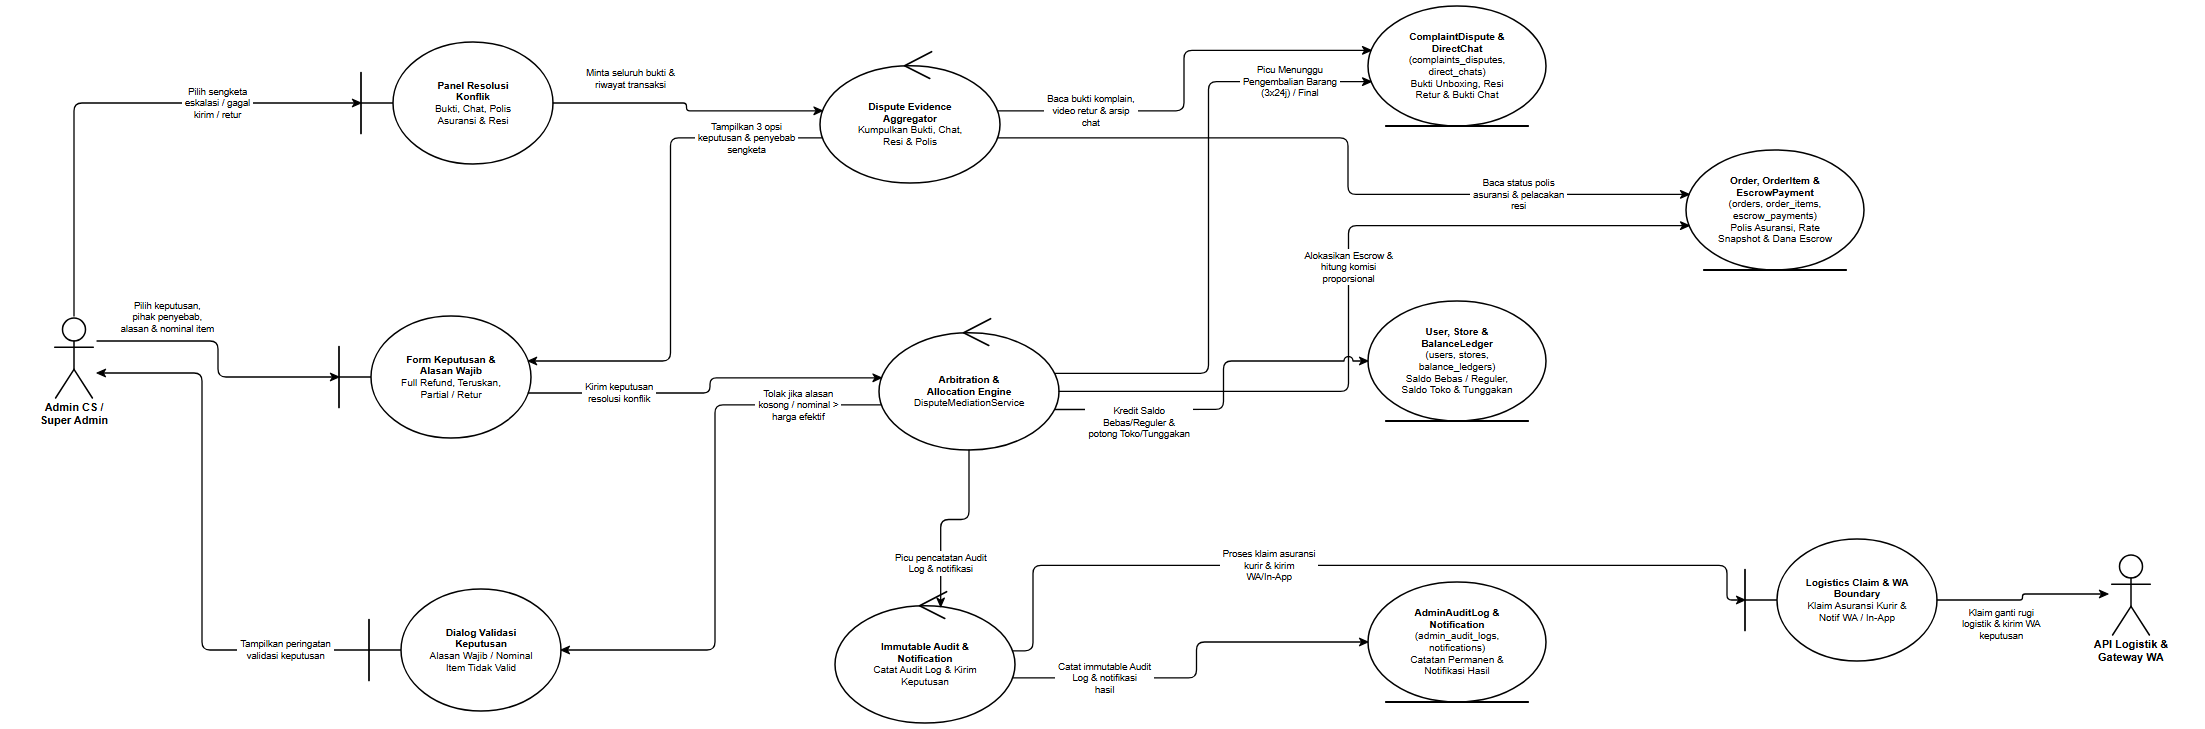

The diagram above was exported from draw.io. Its source (the exported page's mxGraphModel, read from the mxfile embedded in the PNG):
<mxGraphModel dx="2310" dy="830" grid="1" gridSize="10" guides="1" tooltips="1" connect="1" arrows="1" fold="1" page="1" pageScale="1" pageWidth="2310" pageHeight="830" background="#ffffff" math="0" shadow="0">
  <root>
    <mxCell id="0" />
    <mxCell id="1" parent="0" />
    <mxCell id="rd33_A_ADMIN" value="Admin CS /&lt;br&gt;Super Admin" style="shape=umlActor;verticalLabelPosition=bottom;verticalAlign=top;html=1;outlineConnect=0;fillColor=#ffffff;strokeColor=#000000;fontColor=#000000;fontFamily=Helvetica;fontSize=11;fontStyle=1;strokeWidth=1.5;" vertex="1" parent="1">
      <mxGeometry x="99" y="366" width="46" height="82" as="geometry" />
    </mxCell>
    <mxCell id="rd33_B_PANEL" value="&lt;b&gt;Panel Resolusi&lt;/b&gt;&lt;br&gt;&lt;b&gt;Konflik&lt;/b&gt;&lt;br&gt;Bukti, Chat, Polis&lt;br&gt;Asuransi &amp;amp; Resi" style="shape=umlBoundary;whiteSpace=wrap;html=1;align=center;verticalAlign=middle;spacingLeft=36;spacingRight=12;spacingTop=8;spacingBottom=8;fillColor=#ffffff;strokeColor=#000000;fontColor=#000000;fontFamily=Helvetica;fontSize=10;strokeWidth=1.5;" vertex="1" parent="1">
      <mxGeometry x="409" y="92" width="192" height="122" as="geometry" />
    </mxCell>
    <mxCell id="rd33_B_DECIDE" value="&lt;b&gt;Form Keputusan &amp;amp;&lt;/b&gt;&lt;br&gt;&lt;b&gt;Alasan Wajib&lt;/b&gt;&lt;br&gt;Full Refund, Teruskan,&lt;br&gt;Partial / Retur" style="shape=umlBoundary;whiteSpace=wrap;html=1;align=center;verticalAlign=middle;spacingLeft=36;spacingRight=12;spacingTop=8;spacingBottom=8;fillColor=#ffffff;strokeColor=#000000;fontColor=#000000;fontFamily=Helvetica;fontSize=10;strokeWidth=1.5;" vertex="1" parent="1">
      <mxGeometry x="387" y="366" width="192" height="122" as="geometry" />
    </mxCell>
    <mxCell id="rd33_B_ERR" value="&lt;b&gt;Dialog Validasi&lt;/b&gt;&lt;br&gt;&lt;b&gt;Keputusan&lt;/b&gt;&lt;br&gt;Alasan Wajib / Nominal&lt;br&gt;Item Tidak Valid" style="shape=umlBoundary;whiteSpace=wrap;html=1;align=center;verticalAlign=middle;spacingLeft=36;spacingRight=12;spacingTop=8;spacingBottom=8;fillColor=#ffffff;strokeColor=#000000;fontColor=#000000;fontFamily=Helvetica;fontSize=10;strokeWidth=1.5;" vertex="1" parent="1">
      <mxGeometry x="417" y="639" width="192" height="122" as="geometry" />
    </mxCell>
    <mxCell id="rd33_C_REVIEW" value="&lt;b&gt;Dispute Evidence&lt;/b&gt;&lt;br&gt;&lt;b&gt;Aggregator&lt;/b&gt;&lt;br&gt;Kumpulkan Bukti, Chat,&lt;br&gt;Resi &amp;amp; Polis" style="shape=umlControl;whiteSpace=wrap;html=1;align=center;verticalAlign=middle;spacingTop=18;spacingBottom=8;spacingLeft=12;spacingRight=12;fillColor=#ffffff;strokeColor=#000000;fontColor=#000000;fontFamily=Helvetica;fontSize=10;strokeWidth=1.5;" vertex="1" parent="1">
      <mxGeometry x="868" y="99" width="180" height="134" as="geometry" />
    </mxCell>
    <mxCell id="rd33_C_ARB" value="&lt;b&gt;Arbitration &amp;amp;&lt;/b&gt;&lt;br&gt;&lt;b&gt;Allocation Engine&lt;/b&gt;&lt;br&gt;DisputeMediationService" style="shape=umlControl;whiteSpace=wrap;html=1;align=center;verticalAlign=middle;spacingTop=18;spacingBottom=8;spacingLeft=12;spacingRight=12;fillColor=#ffffff;strokeColor=#000000;fontColor=#000000;fontFamily=Helvetica;fontSize=10;strokeWidth=1.5;" vertex="1" parent="1">
      <mxGeometry x="927" y="366" width="180" height="134" as="geometry" />
    </mxCell>
    <mxCell id="rd33_C_AUDIT" value="&lt;b&gt;Immutable Audit &amp;amp;&lt;/b&gt;&lt;br&gt;&lt;b&gt;Notification&lt;/b&gt;&lt;br&gt;Catat Audit Log &amp;amp; Kirim&lt;br&gt;Keputusan" style="shape=umlControl;whiteSpace=wrap;html=1;align=center;verticalAlign=middle;spacingTop=18;spacingBottom=8;spacingLeft=12;spacingRight=12;fillColor=#ffffff;strokeColor=#000000;fontColor=#000000;fontFamily=Helvetica;fontSize=10;strokeWidth=1.5;" vertex="1" parent="1">
      <mxGeometry x="883" y="639" width="180" height="134" as="geometry" />
    </mxCell>
    <mxCell id="rd33_E_DISP_CHAT" value="&lt;b&gt;ComplaintDispute &amp;amp;&lt;/b&gt;&lt;br&gt;&lt;b&gt;DirectChat&lt;/b&gt;&lt;br&gt;(complaints_disputes,&lt;br&gt;direct_chats)&lt;br&gt;Bukti Unboxing, Resi&lt;br&gt;Retur &amp;amp; Bukti Chat" style="shape=umlEntity;whiteSpace=wrap;html=1;align=center;verticalAlign=middle;spacingBottom=8;spacingTop=8;spacingLeft=12;spacingRight=12;fillColor=#ffffff;strokeColor=#000000;fontColor=#000000;fontFamily=Helvetica;fontSize=10;strokeWidth=1.5;" vertex="1" parent="1">
      <mxGeometry x="1416" y="56" width="178" height="120" as="geometry" />
    </mxCell>
    <mxCell id="rd33_E_ORD_ESC" value="&lt;b&gt;Order, OrderItem &amp;amp;&lt;/b&gt;&lt;br&gt;&lt;b&gt;EscrowPayment&lt;/b&gt;&lt;br&gt;(orders, order_items,&lt;br&gt;escrow_payments)&lt;br&gt;Polis Asuransi, Rate&lt;br&gt;Snapshot &amp;amp; Dana Escrow" style="shape=umlEntity;whiteSpace=wrap;html=1;align=center;verticalAlign=middle;spacingBottom=8;spacingTop=8;spacingLeft=12;spacingRight=12;fillColor=#ffffff;strokeColor=#000000;fontColor=#000000;fontFamily=Helvetica;fontSize=10;strokeWidth=1.5;" vertex="1" parent="1">
      <mxGeometry x="1734" y="200" width="178" height="120" as="geometry" />
    </mxCell>
    <mxCell id="rd33_E_WALLET" value="&lt;b&gt;User, Store &amp;amp;&lt;/b&gt;&lt;br&gt;&lt;b&gt;BalanceLedger&lt;/b&gt;&lt;br&gt;(users, stores,&lt;br&gt;balance_ledgers)&lt;br&gt;Saldo Bebas / Reguler,&lt;br&gt;Saldo Toko &amp;amp; Tunggakan" style="shape=umlEntity;whiteSpace=wrap;html=1;align=center;verticalAlign=middle;spacingBottom=8;spacingTop=8;spacingLeft=12;spacingRight=12;fillColor=#ffffff;strokeColor=#000000;fontColor=#000000;fontFamily=Helvetica;fontSize=10;strokeWidth=1.5;" vertex="1" parent="1">
      <mxGeometry x="1416" y="351" width="178" height="120" as="geometry" />
    </mxCell>
    <mxCell id="rd33_E_AUD_NOTIF" value="&lt;b&gt;AdminAuditLog &amp;amp;&lt;/b&gt;&lt;br&gt;&lt;b&gt;Notification&lt;/b&gt;&lt;br&gt;(admin_audit_logs,&lt;br&gt;notifications)&lt;br&gt;Catatan Permanen &amp;amp;&lt;br&gt;Notifikasi Hasil" style="shape=umlEntity;whiteSpace=wrap;html=1;align=center;verticalAlign=middle;spacingBottom=8;spacingTop=8;spacingLeft=12;spacingRight=12;fillColor=#ffffff;strokeColor=#000000;fontColor=#000000;fontFamily=Helvetica;fontSize=10;strokeWidth=1.5;" vertex="1" parent="1">
      <mxGeometry x="1416" y="632" width="178" height="120" as="geometry" />
    </mxCell>
    <mxCell id="rd33_B_EXT_NOTIF" value="&lt;b&gt;Logistics Claim &amp;amp; WA&lt;/b&gt;&lt;br&gt;&lt;b&gt;Boundary&lt;/b&gt;&lt;br&gt;Klaim Asuransi Kurir &amp;amp;&lt;br&gt;Notif WA / In-App" style="shape=umlBoundary;whiteSpace=wrap;html=1;align=center;verticalAlign=middle;spacingLeft=36;spacingRight=12;spacingTop=8;spacingBottom=8;fillColor=#ffffff;strokeColor=#000000;fontColor=#000000;fontFamily=Helvetica;fontSize=10;strokeWidth=1.5;" vertex="1" parent="1">
      <mxGeometry x="1793" y="589" width="192" height="122" as="geometry" />
    </mxCell>
    <mxCell id="rd33_A_EXT" value="API Logistik &amp;&lt;br&gt;Gateway WA" style="shape=umlActor;verticalLabelPosition=bottom;verticalAlign=top;html=1;outlineConnect=0;fillColor=#ffffff;strokeColor=#000000;fontColor=#000000;fontFamily=Helvetica;fontSize=11;fontStyle=1;strokeWidth=1.5;" vertex="1" parent="1">
      <mxGeometry x="2156" y="603" width="46" height="82" as="geometry" />
    </mxCell>
    <mxCell id="rd33_e1" value="Pilih sengketa&lt;br&gt;eskalasi / gagal&lt;br&gt;kirim / retur" style="edgeStyle=none;rounded=1;arcSize=8;jumpStyle=arc;jumpSize=7;orthogonalLoop=1;jettySize=auto;html=1;exitX=0.5;exitY=0;exitDx=0;exitDy=0;exitPerimeter=0;entryX=0;entryY=0.5;entryDx=0;entryDy=0;entryPerimeter=0;endArrow=classic;endFill=1;startArrow=none;strokeColor=#000000;strokeWidth=1.3;fontSize=9.5;fontFamily=Helvetica;fontColor=#000000;labelBackgroundColor=#ffffff;" edge="1" parent="1" source="rd33_A_ADMIN" target="rd33_B_PANEL">
      <mxGeometry x="0.426" relative="1" as="geometry">
        <Array as="points">
          <mxPoint x="122" y="153" />
        </Array>
      </mxGeometry>
    </mxCell>
    <mxCell id="rd33_e2" value="Minta seluruh bukti &amp;&lt;br&gt;riwayat transaksi" style="edgeStyle=none;rounded=1;arcSize=8;jumpStyle=arc;jumpSize=7;orthogonalLoop=1;jettySize=auto;html=1;exitX=1;exitY=0.5;exitDx=0;exitDy=0;exitPerimeter=0;entryX=0.0135;entryY=0.4613;entryDx=0;entryDy=0;entryPerimeter=0;endArrow=classic;endFill=1;startArrow=none;strokeColor=#000000;strokeWidth=1.3;fontSize=9.5;fontFamily=Helvetica;fontColor=#000000;labelBackgroundColor=#ffffff;" edge="1" parent="1" source="rd33_B_PANEL" target="rd33_C_REVIEW">
      <mxGeometry x="-0.4415" relative="1" as="geometry">
        <mxPoint x="0" y="-24" as="offset" />
        <Array as="points">
          <mxPoint x="734.5" y="153" />
          <mxPoint x="734.5" y="160.8" />
        </Array>
      </mxGeometry>
    </mxCell>
    <mxCell id="rd33_e3" value="Baca bukti komplain,&lt;br&gt;video retur &amp; arsip&lt;br&gt;chat" style="edgeStyle=none;rounded=1;arcSize=8;jumpStyle=arc;jumpSize=7;orthogonalLoop=1;jettySize=auto;html=1;exitX=0.9865;exitY=0.4613;exitDx=0;exitDy=0;exitPerimeter=0;entryX=0.0173;entryY=0.3697;entryDx=0;entryDy=0;entryPerimeter=0;endArrow=classic;endFill=1;startArrow=none;strokeColor=#000000;strokeWidth=1.3;fontSize=9.5;fontFamily=Helvetica;fontColor=#000000;labelBackgroundColor=#ffffff;" edge="1" parent="1" source="rd33_C_REVIEW" target="rd33_E_DISP_CHAT">
      <mxGeometry x="-0.5704" relative="1" as="geometry">
        <Array as="points">
          <mxPoint x="1232" y="160.8" />
          <mxPoint x="1232" y="100.4" />
        </Array>
      </mxGeometry>
    </mxCell>
    <mxCell id="rd33_e4" value="Baca status polis&lt;br&gt;asuransi &amp; pelacakan&lt;br&gt;resi" style="edgeStyle=none;rounded=1;arcSize=8;jumpStyle=arc;jumpSize=7;orthogonalLoop=1;jettySize=auto;html=1;exitX=0.9865;exitY=0.6637;exitDx=0;exitDy=0;exitPerimeter=0;entryX=0.0173;entryY=0.3697;entryDx=0;entryDy=0;entryPerimeter=0;endArrow=classic;endFill=1;startArrow=none;strokeColor=#000000;strokeWidth=1.3;fontSize=9.5;fontFamily=Helvetica;fontColor=#000000;labelBackgroundColor=#ffffff;" edge="1" parent="1" source="rd33_C_REVIEW" target="rd33_E_ORD_ESC">
      <mxGeometry x="0.544" relative="1" as="geometry">
        <Array as="points">
          <mxPoint x="1396" y="187.9" />
          <mxPoint x="1396" y="244.4" />
        </Array>
      </mxGeometry>
    </mxCell>
    <mxCell id="rd33_e5" value="Tampilkan 3 opsi&lt;br&gt;keputusan &amp; penyebab&lt;br&gt;sengketa" style="edgeStyle=none;rounded=1;arcSize=8;jumpStyle=arc;jumpSize=7;orthogonalLoop=1;jettySize=auto;html=1;exitX=0.0135;exitY=0.6637;exitDx=0;exitDy=0;exitPerimeter=0;entryX=0.9854;entryY=0.369;entryDx=0;entryDy=0;entryPerimeter=0;endArrow=classic;endFill=1;startArrow=none;strokeColor=#000000;strokeWidth=1.3;fontSize=9.5;fontFamily=Helvetica;fontColor=#000000;labelBackgroundColor=#ffffff;" edge="1" parent="1" source="rd33_C_REVIEW" target="rd33_B_DECIDE">
      <mxGeometry x="-0.7063" relative="1" as="geometry">
        <Array as="points">
          <mxPoint x="718.5" y="187.9" />
          <mxPoint x="718.5" y="411" />
        </Array>
      </mxGeometry>
    </mxCell>
    <mxCell id="rd33_e6" value="Pilih keputusan,&lt;br&gt;pihak penyebab,&lt;br&gt;alasan &amp; nominal item" style="edgeStyle=none;rounded=1;arcSize=8;jumpStyle=arc;jumpSize=7;orthogonalLoop=1;jettySize=auto;html=1;exitX=1;exitY=0.3049;exitDx=0;exitDy=0;exitPerimeter=0;entryX=0;entryY=0.5;entryDx=0;entryDy=0;entryPerimeter=0;endArrow=classic;endFill=1;startArrow=none;strokeColor=#000000;strokeWidth=1.3;fontSize=9.5;fontFamily=Helvetica;fontColor=#000000;labelBackgroundColor=#ffffff;" edge="1" parent="1" source="rd33_A_ADMIN" target="rd33_B_DECIDE">
      <mxGeometry x="-0.4951" relative="1" as="geometry">
        <mxPoint x="0" y="-24" as="offset" />
        <Array as="points">
          <mxPoint x="266" y="391" />
          <mxPoint x="266" y="427" />
        </Array>
      </mxGeometry>
    </mxCell>
    <mxCell id="rd33_e7" value="Kirim keputusan&lt;br&gt;resolusi konflik" style="edgeStyle=none;rounded=1;arcSize=8;jumpStyle=arc;jumpSize=7;orthogonalLoop=1;jettySize=auto;html=1;exitX=0.9854;exitY=0.631;exitDx=0;exitDy=0;exitPerimeter=0;entryX=0.0135;entryY=0.4613;entryDx=0;entryDy=0;entryPerimeter=0;endArrow=classic;endFill=1;startArrow=none;strokeColor=#000000;strokeWidth=1.3;fontSize=9.5;fontFamily=Helvetica;fontColor=#000000;labelBackgroundColor=#ffffff;" edge="1" parent="1" source="rd33_B_DECIDE" target="rd33_C_ARB">
      <mxGeometry x="-0.5065" relative="1" as="geometry">
        <Array as="points">
          <mxPoint x="758" y="443" />
          <mxPoint x="758" y="427.8" />
        </Array>
      </mxGeometry>
    </mxCell>
    <mxCell id="rd33_e8" value="Tolak jika alasan&lt;br&gt;kosong / nominal &gt;&lt;br&gt;harga efektif" style="edgeStyle=none;rounded=1;arcSize=8;jumpStyle=arc;jumpSize=7;orthogonalLoop=1;jettySize=auto;html=1;exitX=0.0135;exitY=0.6637;exitDx=0;exitDy=0;exitPerimeter=0;entryX=1;entryY=0.5;entryDx=0;entryDy=0;entryPerimeter=0;endArrow=classic;endFill=1;startArrow=none;strokeColor=#000000;strokeWidth=1.3;fontSize=9.5;fontFamily=Helvetica;fontColor=#000000;labelBackgroundColor=#ffffff;" edge="1" parent="1" source="rd33_C_ARB" target="rd33_B_ERR">
      <mxGeometry x="-0.7057" relative="1" as="geometry">
        <Array as="points">
          <mxPoint x="763" y="454.9" />
          <mxPoint x="763" y="700" />
        </Array>
      </mxGeometry>
    </mxCell>
    <mxCell id="rd33_e9" value="Picu Menunggu&lt;br&gt;Pengembalian Barang&lt;br&gt;(3x24j) / Final" style="edgeStyle=none;rounded=1;arcSize=8;jumpStyle=arc;jumpSize=7;orthogonalLoop=1;jettySize=auto;html=1;exitX=0.9756;exitY=0.4276;exitDx=0;exitDy=0;exitPerimeter=0;entryX=0.0173;entryY=0.6303;entryDx=0;entryDy=0;entryPerimeter=0;endArrow=classic;endFill=1;startArrow=none;strokeColor=#000000;strokeWidth=1.3;fontSize=9.5;fontFamily=Helvetica;fontColor=#000000;labelBackgroundColor=#ffffff;" edge="1" parent="1" source="rd33_C_ARB" target="rd33_E_DISP_CHAT">
      <mxGeometry x="0.7327" relative="1" as="geometry">
        <Array as="points">
          <mxPoint x="1256.5" y="423.3" />
          <mxPoint x="1256.5" y="131.6" />
        </Array>
      </mxGeometry>
    </mxCell>
    <mxCell id="rd33_e10" value="Alokasikan Escrow &amp;&lt;br&gt;hitung komisi&lt;br&gt;proporsional" style="edgeStyle=none;rounded=1;arcSize=8;jumpStyle=arc;jumpSize=7;orthogonalLoop=1;jettySize=auto;html=1;exitX=1;exitY=0.5625;exitDx=0;exitDy=0;exitPerimeter=0;entryX=0.0173;entryY=0.6303;entryDx=0;entryDy=0;entryPerimeter=0;endArrow=classic;endFill=1;startArrow=none;strokeColor=#000000;strokeWidth=1.3;fontSize=9.5;fontFamily=Helvetica;fontColor=#000000;labelBackgroundColor=#ffffff;" edge="1" parent="1" source="rd33_C_ARB" target="rd33_E_ORD_ESC">
      <mxGeometry x="0.0399" relative="1" as="geometry">
        <Array as="points">
          <mxPoint x="1396.5" y="441.4" />
          <mxPoint x="1396.5" y="275.6" />
        </Array>
      </mxGeometry>
    </mxCell>
    <mxCell id="rd33_e11" value="Kredit Saldo&lt;br&gt;Bebas/Reguler &amp;&lt;br&gt;potong Toko/Tunggakan" style="edgeStyle=none;rounded=1;arcSize=8;jumpStyle=arc;jumpSize=7;orthogonalLoop=1;jettySize=auto;html=1;exitX=0.9756;exitY=0.6974;exitDx=0;exitDy=0;exitPerimeter=0;entryX=0;entryY=0.5;entryDx=0;entryDy=0;entryPerimeter=0;endArrow=classic;endFill=1;startArrow=none;strokeColor=#000000;strokeWidth=1.3;fontSize=9.5;fontFamily=Helvetica;fontColor=#000000;labelBackgroundColor=#ffffff;" edge="1" parent="1" source="rd33_C_ARB" target="rd33_E_WALLET">
      <mxGeometry x="-0.5333" relative="1" as="geometry">
        <mxPoint x="0" y="13" as="offset" />
        <Array as="points">
          <mxPoint x="1271.5" y="459.4" />
          <mxPoint x="1271.5" y="411" />
        </Array>
      </mxGeometry>
    </mxCell>
    <mxCell id="rd33_e12" value="Picu pencatatan Audit&lt;br&gt;Log &amp; notifikasi" style="edgeStyle=none;rounded=1;arcSize=8;jumpStyle=arc;jumpSize=7;orthogonalLoop=1;jettySize=auto;html=1;exitX=0.5;exitY=1;exitDx=0;exitDy=0;exitPerimeter=0;entryX=0.587;entryY=0.1317;entryDx=0;entryDy=0;entryPerimeter=0;endArrow=classic;endFill=1;startArrow=none;strokeColor=#000000;strokeWidth=1.3;fontSize=9.5;fontFamily=Helvetica;fontColor=#000000;labelBackgroundColor=#ffffff;" edge="1" parent="1" source="rd33_C_ARB" target="rd33_C_AUDIT">
      <mxGeometry x="0.5289" relative="1" as="geometry">
        <Array as="points">
          <mxPoint x="1017" y="569.5" />
          <mxPoint x="988.7" y="569.5" />
        </Array>
      </mxGeometry>
    </mxCell>
    <mxCell id="rd33_e13" value="Catat immutable Audit&lt;br&gt;Log &amp; notifikasi&lt;br&gt;hasil" style="edgeStyle=none;rounded=1;arcSize=8;jumpStyle=arc;jumpSize=7;orthogonalLoop=1;jettySize=auto;html=1;exitX=0.9865;exitY=0.6637;exitDx=0;exitDy=0;exitPerimeter=0;entryX=0;entryY=0.5;entryDx=0;entryDy=0;entryPerimeter=0;endArrow=classic;endFill=1;startArrow=none;strokeColor=#000000;strokeWidth=1.3;fontSize=9.5;fontFamily=Helvetica;fontColor=#000000;labelBackgroundColor=#ffffff;" edge="1" parent="1" source="rd33_C_AUDIT" target="rd33_E_AUD_NOTIF">
      <mxGeometry x="-0.53" relative="1" as="geometry">
        <Array as="points">
          <mxPoint x="1244.5" y="727.9" />
          <mxPoint x="1244.5" y="692" />
        </Array>
      </mxGeometry>
    </mxCell>
    <mxCell id="rd33_e14" value="Proses klaim asuransi&lt;br&gt;kurir &amp; kirim&lt;br&gt;WA/In-App" style="edgeStyle=none;rounded=1;arcSize=8;jumpStyle=arc;jumpSize=7;orthogonalLoop=1;jettySize=auto;html=1;exitX=0.9865;exitY=0.4613;exitDx=0;exitDy=0;exitPerimeter=0;entryX=0;entryY=0.5;entryDx=0;entryDy=0;entryPerimeter=0;endArrow=classic;endFill=1;startArrow=none;strokeColor=#000000;strokeWidth=1.3;fontSize=9.5;fontFamily=Helvetica;fontColor=#000000;labelBackgroundColor=#ffffff;" edge="1" parent="1" source="rd33_C_AUDIT" target="rd33_B_EXT_NOTIF">
      <mxGeometry x="-0.198" relative="1" as="geometry">
        <Array as="points">
          <mxPoint x="1081" y="700.8" />
          <mxPoint x="1081" y="615.4" />
          <mxPoint x="1775" y="615.4" />
          <mxPoint x="1775" y="650" />
        </Array>
      </mxGeometry>
    </mxCell>
    <mxCell id="rd33_e15" value="Klaim ganti rugi&lt;br&gt;logistik &amp; kirim WA&lt;br&gt;keputusan" style="edgeStyle=none;rounded=1;arcSize=8;jumpStyle=arc;jumpSize=7;orthogonalLoop=1;jettySize=auto;html=1;exitX=1;exitY=0.5;exitDx=0;exitDy=0;exitPerimeter=0;entryX=0;entryY=0.5;entryDx=0;entryDy=0;entryPerimeter=0;endArrow=classic;endFill=1;startArrow=none;strokeColor=#000000;strokeWidth=1.3;fontSize=9.5;fontFamily=Helvetica;fontColor=#000000;labelBackgroundColor=#ffffff;" edge="1" parent="1" source="rd33_B_EXT_NOTIF" target="rd33_A_EXT">
      <mxGeometry x="-0.2754" relative="1" as="geometry">
        <mxPoint x="0" y="24" as="offset" />
        <Array as="points">
          <mxPoint x="2070.5" y="650" />
          <mxPoint x="2070.5" y="644" />
        </Array>
      </mxGeometry>
    </mxCell>
    <mxCell id="rd33_e16" value="Tampilkan peringatan&lt;br&gt;validasi keputusan" style="edgeStyle=none;rounded=1;arcSize=8;jumpStyle=arc;jumpSize=7;orthogonalLoop=1;jettySize=auto;html=1;exitX=0;exitY=0.5;exitDx=0;exitDy=0;exitPerimeter=0;entryX=1;entryY=0.6951;entryDx=0;entryDy=0;entryPerimeter=0;endArrow=classic;endFill=1;startArrow=none;strokeColor=#000000;strokeWidth=1.3;fontSize=9.5;fontFamily=Helvetica;fontColor=#000000;labelBackgroundColor=#ffffff;" edge="1" parent="1" source="rd33_B_ERR" target="rd33_A_ADMIN">
      <mxGeometry x="-0.6958" relative="1" as="geometry">
        <Array as="points">
          <mxPoint x="250" y="700" />
          <mxPoint x="250" y="423" />
        </Array>
      </mxGeometry>
    </mxCell>
  </root>
</mxGraphModel>